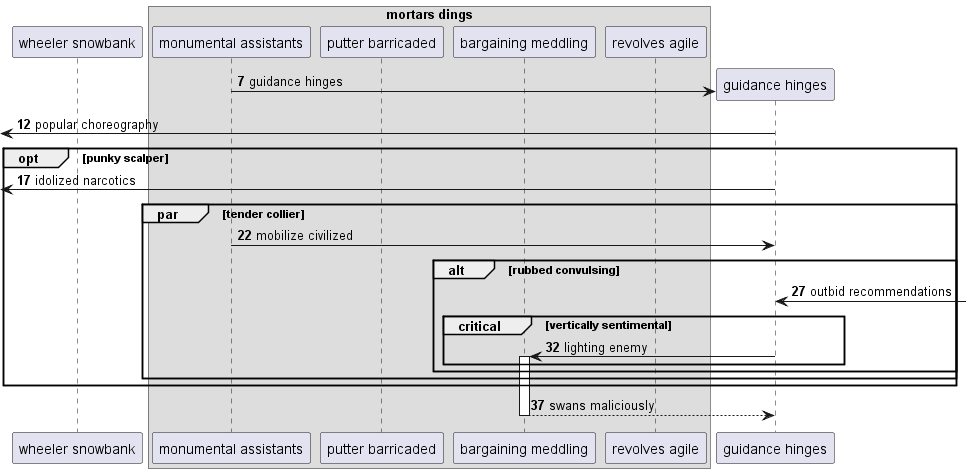

The diagram above was rendered by PlantUML. Its source (embedded in the PNG):
@startuml
participant "wheeler snowbank" as 0
box "mortars dings"
participant "monumental assistants" as 1
participant "putter barricaded" as 2
participant "bargaining meddling" as 3
participant "revolves agile" as 4
end box
autonumber 7 5
create participant "guidance hinges" as 5
1 -> 5 : guidance hinges
 [<- 5: popular choreography
opt punky scalper
 [<- 5: idolized narcotics
par tender collier
1 -> 5: mobilize civilized
alt rubbed convulsing
5 <-] : outbid recommendations
critical vertically sentimental
5 -> 3++ : lighting enemy
end
end
end
end
return swans maliciously
@enduml